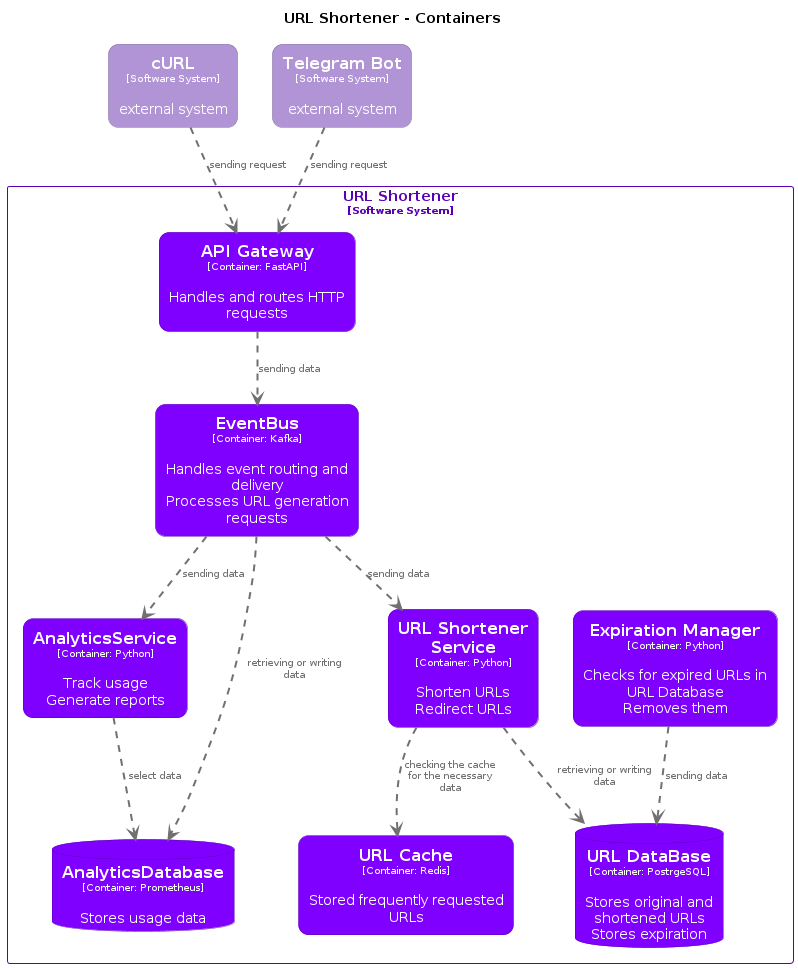

The diagram above was rendered by PlantUML. Its source (embedded in the PNG):
@startuml
set separator none
title URL Shortener - Containers

top to bottom direction

skinparam {
  arrowFontSize 10
  defaultTextAlignment center
  wrapWidth 200
  maxMessageSize 100
}

hide stereotype

skinparam rectangle<<URLShortener.APIGateway>> {
  BackgroundColor #8000ff
  FontColor #ffffff
  BorderColor #5900b2
  roundCorner 20
  shadowing false
}
skinparam database<<URLShortener.AnalyticsDatabase>> {
  BackgroundColor #8000ff
  FontColor #ffffff
  BorderColor #5900b2
  shadowing false
}
skinparam rectangle<<URLShortener.AnalyticsService>> {
  BackgroundColor #8000ff
  FontColor #ffffff
  BorderColor #5900b2
  roundCorner 20
  shadowing false
}
skinparam rectangle<<URLShortener.EventBus>> {
  BackgroundColor #8000ff
  FontColor #ffffff
  BorderColor #5900b2
  roundCorner 20
  shadowing false
}
skinparam rectangle<<URLShortener.ExpirationManager>> {
  BackgroundColor #8000ff
  FontColor #ffffff
  BorderColor #5900b2
  roundCorner 20
  shadowing false
}
skinparam rectangle<<TelegramBot>> {
  BackgroundColor #b094d6
  FontColor #ffffff
  BorderColor #7b6795
  roundCorner 20
  shadowing false
}
skinparam rectangle<<URLShortener.URLCache>> {
  BackgroundColor #8000ff
  FontColor #ffffff
  BorderColor #5900b2
  roundCorner 20
  shadowing false
}
skinparam database<<URLShortener.URLDataBase>> {
  BackgroundColor #8000ff
  FontColor #ffffff
  BorderColor #5900b2
  shadowing false
}
skinparam rectangle<<URLShortener.URLShortenerService>> {
  BackgroundColor #8000ff
  FontColor #ffffff
  BorderColor #5900b2
  roundCorner 20
  shadowing false
}
skinparam rectangle<<cURL>> {
  BackgroundColor #b094d6
  FontColor #ffffff
  BorderColor #7b6795
  roundCorner 20
  shadowing false
}
skinparam rectangle<<URLShortener>> {
  BorderColor #5900b2
  FontColor #5900b2
  shadowing false
}

rectangle "==cURL\n<size:10>[Software System]</size>\n\nexternal system" <<cURL>> as cURL
rectangle "==Telegram Bot\n<size:10>[Software System]</size>\n\nexternal system" <<TelegramBot>> as TelegramBot

rectangle "URL Shortener\n<size:10>[Software System]</size>" <<URLShortener>> {
  rectangle "==URL Cache\n<size:10>[Container: Redis]</size>\n\nStored frequently requested URLs" <<URLShortener.URLCache>> as URLShortener.URLCache
  database "==URL DataBase\n<size:10>[Container: PostrgeSQL]</size>\n\nStores original and shortened URLs\nStores expiration" <<URLShortener.URLDataBase>> as URLShortener.URLDataBase
  rectangle "==Expiration Manager\n<size:10>[Container: Python]</size>\n\nChecks for expired URLs in URL Database\nRemoves them" <<URLShortener.ExpirationManager>> as URLShortener.ExpirationManager
  rectangle "==API Gateway\n<size:10>[Container: FastAPI]</size>\n\nHandles and routes HTTP requests" <<URLShortener.APIGateway>> as URLShortener.APIGateway
  rectangle "==EventBus\n<size:10>[Container: Kafka]</size>\n\nHandles event routing and delivery\nProcesses URL generation requests" <<URLShortener.EventBus>> as URLShortener.EventBus
  rectangle "==AnalyticsService\n<size:10>[Container: Python]</size>\n\nTrack usage\nGenerate reports" <<URLShortener.AnalyticsService>> as URLShortener.AnalyticsService
  database "==AnalyticsDatabase\n<size:10>[Container: Prometheus]</size>\n\nStores usage data" <<URLShortener.AnalyticsDatabase>> as URLShortener.AnalyticsDatabase
  rectangle "==URL Shortener Service\n<size:10>[Container: Python]</size>\n\nShorten URLs\nRedirect URLs" <<URLShortener.URLShortenerService>> as URLShortener.URLShortenerService
}

cURL .[#707070,thickness=2].> URLShortener.APIGateway : "<color:#707070>sending request"
TelegramBot .[#707070,thickness=2].> URLShortener.APIGateway : "<color:#707070>sending request"
URLShortener.APIGateway .[#707070,thickness=2].> URLShortener.EventBus : "<color:#707070>sending data"
URLShortener.EventBus .[#707070,thickness=2].> URLShortener.AnalyticsService : "<color:#707070>sending data"
URLShortener.EventBus .[#707070,thickness=2].> URLShortener.AnalyticsDatabase : "<color:#707070>retrieving or writing data"
URLShortener.EventBus .[#707070,thickness=2].> URLShortener.URLShortenerService : "<color:#707070>sending data"
URLShortener.AnalyticsService .[#707070,thickness=2].> URLShortener.AnalyticsDatabase : "<color:#707070>select data"
URLShortener.URLShortenerService .[#707070,thickness=2].> URLShortener.URLDataBase : "<color:#707070>retrieving or writing data"
URLShortener.URLShortenerService .[#707070,thickness=2].> URLShortener.URLCache : "<color:#707070>checking the cache for the necessary data"
URLShortener.ExpirationManager .[#707070,thickness=2].> URLShortener.URLDataBase : "<color:#707070>sending data"
@enduml